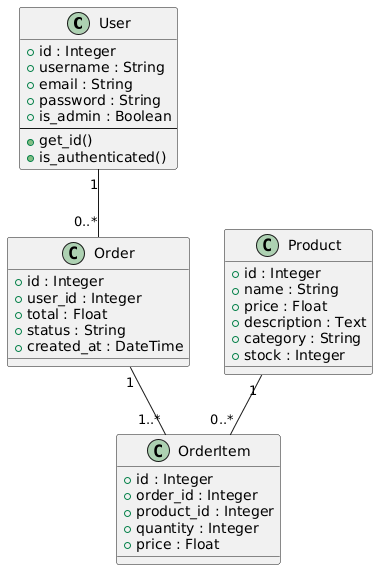

The diagram above was rendered by PlantUML. Its source (embedded in the PNG):
@startuml
class User {
  + id : Integer
  + username : String
  + email : String
  + password : String
  + is_admin : Boolean
  --
  + get_id()
  + is_authenticated()
}

class Product {
  + id : Integer
  + name : String
  + price : Float
  + description : Text
  + category : String
  + stock : Integer
}

class Order {
  + id : Integer
  + user_id : Integer
  + total : Float
  + status : String
  + created_at : DateTime
}

class OrderItem {
  + id : Integer
  + order_id : Integer
  + product_id : Integer
  + quantity : Integer
  + price : Float
}

User "1" -- "0..*" Order
Order "1" -- "1..*" OrderItem
Product "1" -- "0..*" OrderItem
@enduml